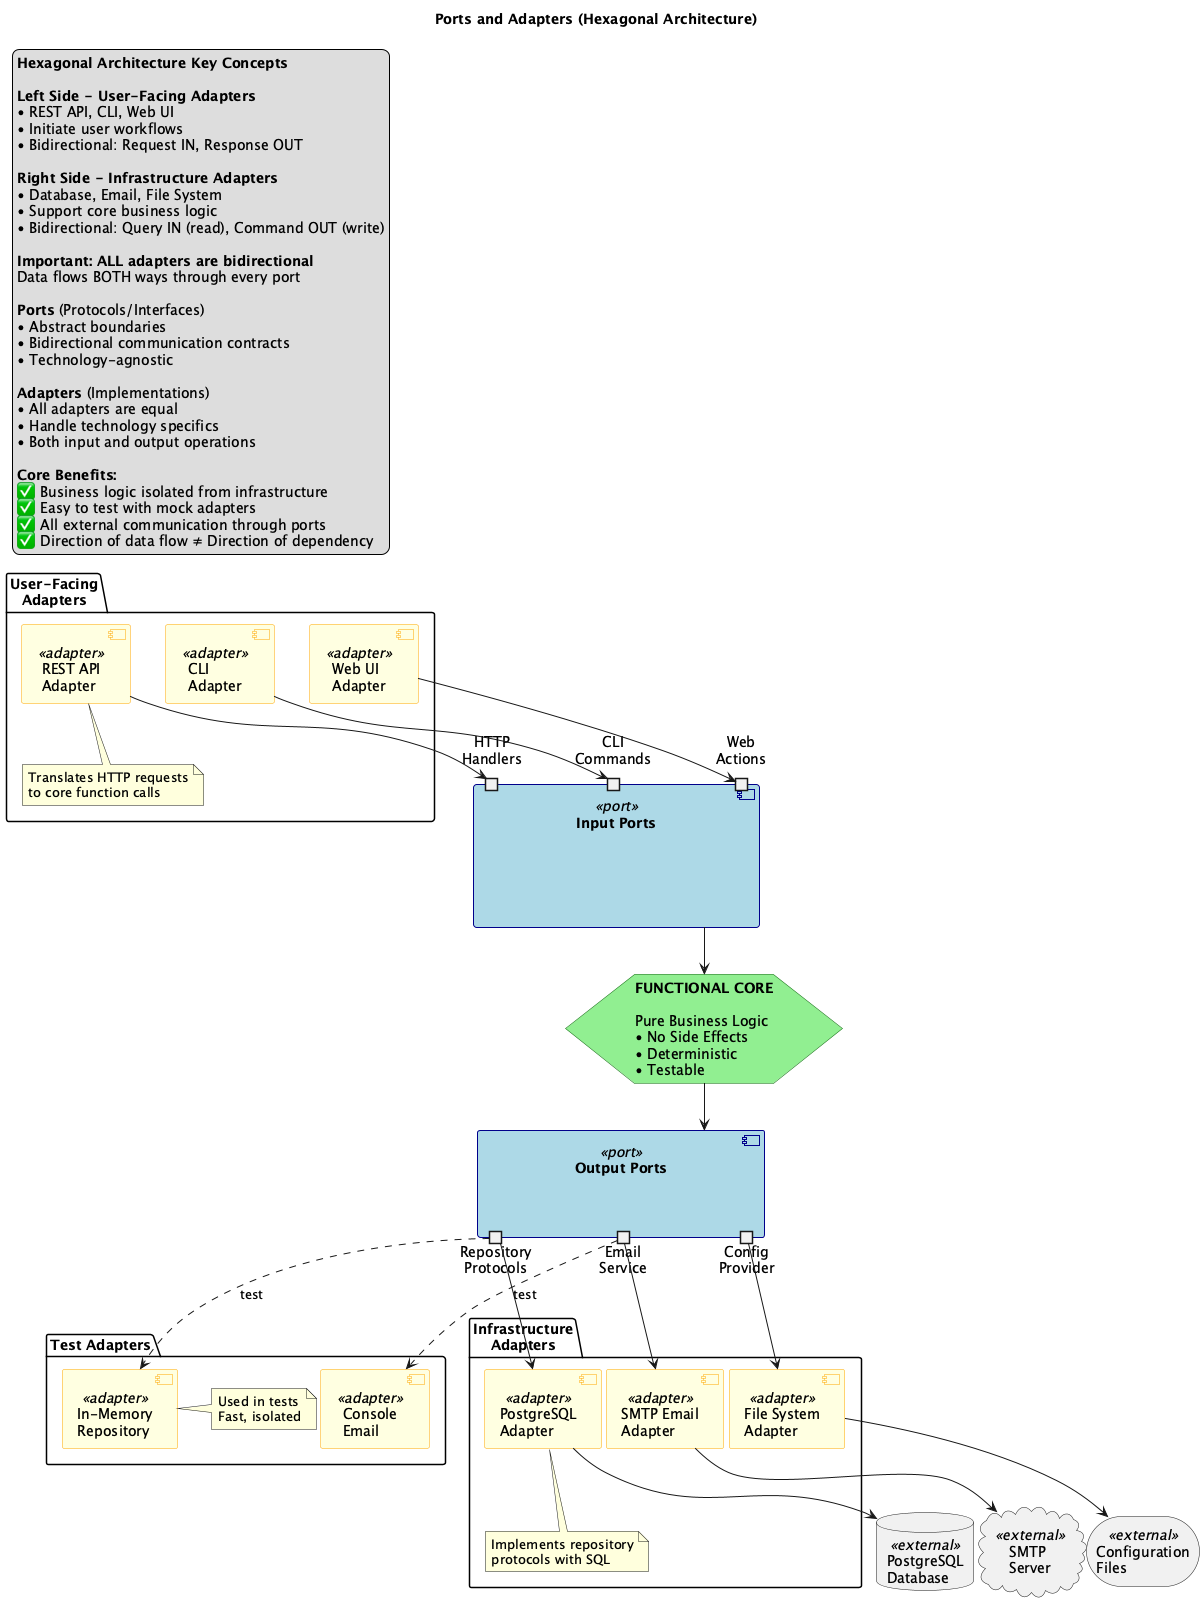

The diagram above was rendered by PlantUML. Its source (embedded in the PNG):
@startuml
!define RECTANGLE class

title Ports and Adapters (Hexagonal Architecture)

skinparam hexagon {
  BackgroundColor LightGreen
  BorderColor DarkGreen
}

skinparam component {
  BackgroundColor<<port>> LightBlue
  BorderColor<<port>> DarkBlue
  BackgroundColor<<adapter>> LightYellow
  BorderColor<<adapter>> Orange
  BackgroundColor<<external>> LightGray
  BorderColor<<external>> Gray
}

' Central hexagon representing the Functional Core
hexagon "**FUNCTIONAL CORE**\n\nPure Business Logic\n• No Side Effects\n• Deterministic\n• Testable" as CORE

' Left side - User-Facing Adapters
package "User-Facing\nAdapters" {
  component "REST API\nAdapter" as REST_ADAPTER <<adapter>>
  component "CLI\nAdapter" as CLI_ADAPTER <<adapter>>
  component "Web UI\nAdapter" as WEB_ADAPTER <<adapter>>
  
  note bottom of REST_ADAPTER
    Translates HTTP requests
    to core function calls
  end note
}

' Left ports
component "Input Ports" as INPUT_PORTS <<port>> {
  portin "HTTP\nHandlers" as HTTP_PORT
  portin "CLI\nCommands" as CLI_PORT
  portin "Web\nActions" as WEB_PORT
}

' Right side - Infrastructure Adapters
package "Infrastructure\nAdapters" {
  component "PostgreSQL\nAdapter" as PG_ADAPTER <<adapter>>
  component "SMTP Email\nAdapter" as SMTP_ADAPTER <<adapter>>
  component "File System\nAdapter" as FS_ADAPTER <<adapter>>
  
  note bottom of PG_ADAPTER
    Implements repository
    protocols with SQL
  end note
}

' Right ports
component "Output Ports" as OUTPUT_PORTS <<port>> {
  portout "Repository\nProtocols" as REPO_PORT
  portout "Email\nService" as EMAIL_PORT
  portout "Config\nProvider" as CONFIG_PORT
}

' External systems
database "PostgreSQL\nDatabase" as POSTGRES <<external>>
cloud "SMTP\nServer" as SMTP <<external>>
storage "Configuration\nFiles" as FILES <<external>>

' Test adapters
package "Test Adapters" {
  component "In-Memory\nRepository" as MEM_ADAPTER <<adapter>>
  component "Console\nEmail" as CONSOLE_ADAPTER <<adapter>>
  
  note right of MEM_ADAPTER
    Used in tests
    Fast, isolated
  end note
}

' Connections - Driving side
REST_ADAPTER --> HTTP_PORT
CLI_ADAPTER --> CLI_PORT
WEB_ADAPTER --> WEB_PORT

INPUT_PORTS --> CORE

' Connections - Driven side
CORE --> OUTPUT_PORTS

REPO_PORT --> PG_ADAPTER
EMAIL_PORT --> SMTP_ADAPTER
CONFIG_PORT --> FS_ADAPTER

' External connections
PG_ADAPTER --> POSTGRES
SMTP_ADAPTER --> SMTP
FS_ADAPTER --> FILES

' Test adapter connections
REPO_PORT ..> MEM_ADAPTER : "test"
EMAIL_PORT ..> CONSOLE_ADAPTER : "test"

legend top left
  **Hexagonal Architecture Key Concepts**
  
  **Left Side - User-Facing Adapters**
  • REST API, CLI, Web UI
  • Initiate user workflows
  • Bidirectional: Request IN, Response OUT
  
  **Right Side - Infrastructure Adapters**
  • Database, Email, File System
  • Support core business logic
  • Bidirectional: Query IN (read), Command OUT (write)
  
  **Important: ALL adapters are bidirectional**
  Data flows BOTH ways through every port
  
  **Ports** (Protocols/Interfaces)
  • Abstract boundaries
  • Bidirectional communication contracts
  • Technology-agnostic
  
  **Adapters** (Implementations)
  • All adapters are equal
  • Handle technology specifics
  • Both input and output operations
  
  **Core Benefits:**
  ✅ Business logic isolated from infrastructure
  ✅ Easy to test with mock adapters
  ✅ All external communication through ports
  ✅ Direction of data flow ≠ Direction of dependency
endlegend

@enduml